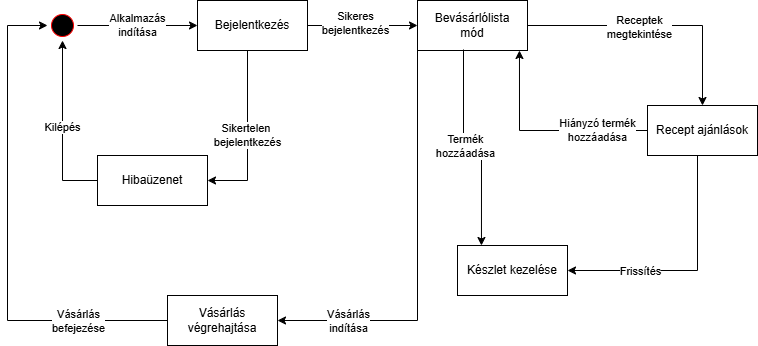

The diagram above was exported from draw.io. Its source (the exported page's mxGraphModel, read from the mxfile embedded in the PNG):
<mxGraphModel dx="1434" dy="780" grid="1" gridSize="10" guides="1" tooltips="1" connect="1" arrows="1" fold="1" page="1" pageScale="1" pageWidth="827" pageHeight="1169" math="0" shadow="0">
  <root>
    <mxCell id="0" />
    <mxCell id="1" parent="0" />
    <mxCell id="3rqaHfNZF6HbLEbGhWNx-10" value="Alkalmazás&lt;div&gt;indítása&lt;/div&gt;" style="edgeStyle=orthogonalEdgeStyle;rounded=0;orthogonalLoop=1;jettySize=auto;html=1;entryX=0;entryY=0.5;entryDx=0;entryDy=0;" edge="1" parent="1" source="3rqaHfNZF6HbLEbGhWNx-7" target="3rqaHfNZF6HbLEbGhWNx-12">
      <mxGeometry relative="1" as="geometry">
        <mxPoint x="220" y="100" as="targetPoint" />
      </mxGeometry>
    </mxCell>
    <mxCell id="3rqaHfNZF6HbLEbGhWNx-7" value="" style="ellipse;html=1;shape=startState;fillColor=#000000;strokeColor=#ff0000;" vertex="1" parent="1">
      <mxGeometry x="90" y="85" width="30" height="30" as="geometry" />
    </mxCell>
    <mxCell id="3rqaHfNZF6HbLEbGhWNx-15" value="Sikertelen&amp;nbsp;&lt;div&gt;bejelentkezés&lt;/div&gt;" style="edgeStyle=orthogonalEdgeStyle;rounded=0;orthogonalLoop=1;jettySize=auto;html=1;entryX=1;entryY=0.5;entryDx=0;entryDy=0;" edge="1" parent="1" source="3rqaHfNZF6HbLEbGhWNx-12" target="3rqaHfNZF6HbLEbGhWNx-13">
      <mxGeometry relative="1" as="geometry">
        <mxPoint x="295" y="260" as="targetPoint" />
        <Array as="points">
          <mxPoint x="290" y="255" />
        </Array>
        <mxPoint as="offset" />
      </mxGeometry>
    </mxCell>
    <mxCell id="3rqaHfNZF6HbLEbGhWNx-17" style="edgeStyle=orthogonalEdgeStyle;rounded=0;orthogonalLoop=1;jettySize=auto;html=1;" edge="1" parent="1" source="3rqaHfNZF6HbLEbGhWNx-12" target="3rqaHfNZF6HbLEbGhWNx-18">
      <mxGeometry relative="1" as="geometry">
        <mxPoint x="420" y="100" as="targetPoint" />
      </mxGeometry>
    </mxCell>
    <mxCell id="3rqaHfNZF6HbLEbGhWNx-19" value="Sikeres&lt;div&gt;bejelentkezés&lt;/div&gt;" style="edgeLabel;html=1;align=center;verticalAlign=middle;resizable=0;points=[];" vertex="1" connectable="0" parent="3rqaHfNZF6HbLEbGhWNx-17">
      <mxGeometry x="-0.1455" y="3" relative="1" as="geometry">
        <mxPoint as="offset" />
      </mxGeometry>
    </mxCell>
    <mxCell id="3rqaHfNZF6HbLEbGhWNx-12" value="Bejelentkezés" style="html=1;whiteSpace=wrap;" vertex="1" parent="1">
      <mxGeometry x="240" y="75" width="110" height="50" as="geometry" />
    </mxCell>
    <mxCell id="3rqaHfNZF6HbLEbGhWNx-14" value="Kilépés" style="edgeStyle=orthogonalEdgeStyle;rounded=0;orthogonalLoop=1;jettySize=auto;html=1;" edge="1" parent="1" source="3rqaHfNZF6HbLEbGhWNx-13" target="3rqaHfNZF6HbLEbGhWNx-7">
      <mxGeometry relative="1" as="geometry" />
    </mxCell>
    <mxCell id="3rqaHfNZF6HbLEbGhWNx-13" value="Hibaüzenet" style="html=1;whiteSpace=wrap;" vertex="1" parent="1">
      <mxGeometry x="140" y="230" width="110" height="50" as="geometry" />
    </mxCell>
    <mxCell id="3rqaHfNZF6HbLEbGhWNx-28" style="edgeStyle=orthogonalEdgeStyle;rounded=0;orthogonalLoop=1;jettySize=auto;html=1;entryX=0.5;entryY=0;entryDx=0;entryDy=0;" edge="1" parent="1" source="3rqaHfNZF6HbLEbGhWNx-18" target="3rqaHfNZF6HbLEbGhWNx-21">
      <mxGeometry relative="1" as="geometry" />
    </mxCell>
    <mxCell id="3rqaHfNZF6HbLEbGhWNx-29" value="Receptek&lt;div&gt;megtekintése&lt;/div&gt;" style="edgeLabel;html=1;align=center;verticalAlign=middle;resizable=0;points=[];" vertex="1" connectable="0" parent="3rqaHfNZF6HbLEbGhWNx-28">
      <mxGeometry x="-0.1294" y="-1" relative="1" as="geometry">
        <mxPoint as="offset" />
      </mxGeometry>
    </mxCell>
    <mxCell id="3rqaHfNZF6HbLEbGhWNx-30" style="edgeStyle=orthogonalEdgeStyle;rounded=0;orthogonalLoop=1;jettySize=auto;html=1;exitX=0;exitY=1;exitDx=0;exitDy=0;entryX=1;entryY=0.5;entryDx=0;entryDy=0;" edge="1" parent="1" source="3rqaHfNZF6HbLEbGhWNx-18" target="3rqaHfNZF6HbLEbGhWNx-22">
      <mxGeometry relative="1" as="geometry" />
    </mxCell>
    <mxCell id="3rqaHfNZF6HbLEbGhWNx-31" value="Vásárlás&lt;div&gt;indítása&lt;/div&gt;" style="edgeLabel;html=1;align=center;verticalAlign=middle;resizable=0;points=[];" vertex="1" connectable="0" parent="3rqaHfNZF6HbLEbGhWNx-30">
      <mxGeometry x="0.4732" y="-3" relative="1" as="geometry">
        <mxPoint x="-38" y="3" as="offset" />
      </mxGeometry>
    </mxCell>
    <mxCell id="3rqaHfNZF6HbLEbGhWNx-18" value="Bevásárlólista&lt;div&gt;mód&lt;/div&gt;" style="html=1;whiteSpace=wrap;" vertex="1" parent="1">
      <mxGeometry x="460" y="75" width="110" height="50" as="geometry" />
    </mxCell>
    <mxCell id="3rqaHfNZF6HbLEbGhWNx-20" value="Készlet kezelése" style="html=1;whiteSpace=wrap;" vertex="1" parent="1">
      <mxGeometry x="500" y="320" width="110" height="50" as="geometry" />
    </mxCell>
    <mxCell id="3rqaHfNZF6HbLEbGhWNx-35" style="edgeStyle=orthogonalEdgeStyle;rounded=0;orthogonalLoop=1;jettySize=auto;html=1;entryX=1;entryY=0.5;entryDx=0;entryDy=0;" edge="1" parent="1" source="3rqaHfNZF6HbLEbGhWNx-21" target="3rqaHfNZF6HbLEbGhWNx-20">
      <mxGeometry relative="1" as="geometry">
        <mxPoint x="780" y="330" as="targetPoint" />
        <Array as="points">
          <mxPoint x="740" y="345" />
        </Array>
      </mxGeometry>
    </mxCell>
    <mxCell id="3rqaHfNZF6HbLEbGhWNx-36" value="Frissítés" style="edgeLabel;html=1;align=center;verticalAlign=middle;resizable=0;points=[];" vertex="1" connectable="0" parent="3rqaHfNZF6HbLEbGhWNx-35">
      <mxGeometry x="0.4122" relative="1" as="geometry">
        <mxPoint as="offset" />
      </mxGeometry>
    </mxCell>
    <mxCell id="3rqaHfNZF6HbLEbGhWNx-21" value="Recept ajánlások" style="html=1;whiteSpace=wrap;" vertex="1" parent="1">
      <mxGeometry x="690" y="180" width="110" height="50" as="geometry" />
    </mxCell>
    <mxCell id="3rqaHfNZF6HbLEbGhWNx-24" style="edgeStyle=orthogonalEdgeStyle;rounded=0;orthogonalLoop=1;jettySize=auto;html=1;entryX=0;entryY=0.5;entryDx=0;entryDy=0;" edge="1" parent="1" source="3rqaHfNZF6HbLEbGhWNx-22" target="3rqaHfNZF6HbLEbGhWNx-7">
      <mxGeometry relative="1" as="geometry">
        <Array as="points">
          <mxPoint x="50" y="395" />
          <mxPoint x="50" y="100" />
        </Array>
      </mxGeometry>
    </mxCell>
    <mxCell id="3rqaHfNZF6HbLEbGhWNx-25" value="Vásárlás&lt;div&gt;befejezése&lt;/div&gt;" style="edgeLabel;html=1;align=center;verticalAlign=middle;resizable=0;points=[];" vertex="1" connectable="0" parent="3rqaHfNZF6HbLEbGhWNx-24">
      <mxGeometry x="-0.5152" y="1" relative="1" as="geometry">
        <mxPoint x="30" y="-1" as="offset" />
      </mxGeometry>
    </mxCell>
    <mxCell id="3rqaHfNZF6HbLEbGhWNx-22" value="Vásárlás&lt;div&gt;végrehajtása&lt;/div&gt;" style="html=1;whiteSpace=wrap;" vertex="1" parent="1">
      <mxGeometry x="210" y="370" width="110" height="50" as="geometry" />
    </mxCell>
    <mxCell id="3rqaHfNZF6HbLEbGhWNx-26" style="edgeStyle=orthogonalEdgeStyle;rounded=0;orthogonalLoop=1;jettySize=auto;html=1;entryX=0.436;entryY=0.02;entryDx=0;entryDy=0;entryPerimeter=0;" edge="1" parent="1">
      <mxGeometry relative="1" as="geometry">
        <mxPoint x="506" y="124" as="sourcePoint" />
        <mxPoint x="523.96" y="320" as="targetPoint" />
        <Array as="points">
          <mxPoint x="506" y="222" />
          <mxPoint x="524" y="222" />
        </Array>
      </mxGeometry>
    </mxCell>
    <mxCell id="3rqaHfNZF6HbLEbGhWNx-27" value="Termék&lt;div&gt;hozzáadása&lt;/div&gt;" style="edgeLabel;html=1;align=center;verticalAlign=middle;resizable=0;points=[];" vertex="1" connectable="0" parent="3rqaHfNZF6HbLEbGhWNx-26">
      <mxGeometry x="-0.102" y="1" relative="1" as="geometry">
        <mxPoint as="offset" />
      </mxGeometry>
    </mxCell>
    <mxCell id="3rqaHfNZF6HbLEbGhWNx-32" style="edgeStyle=orthogonalEdgeStyle;rounded=0;orthogonalLoop=1;jettySize=auto;html=1;entryX=0.927;entryY=1;entryDx=0;entryDy=0;entryPerimeter=0;" edge="1" parent="1" source="3rqaHfNZF6HbLEbGhWNx-21" target="3rqaHfNZF6HbLEbGhWNx-18">
      <mxGeometry relative="1" as="geometry" />
    </mxCell>
    <mxCell id="3rqaHfNZF6HbLEbGhWNx-33" value="Hiányzó termék&lt;div&gt;hozzáadása&lt;/div&gt;" style="edgeLabel;html=1;align=center;verticalAlign=middle;resizable=0;points=[];" vertex="1" connectable="0" parent="3rqaHfNZF6HbLEbGhWNx-32">
      <mxGeometry x="-0.5096" y="-1" relative="1" as="geometry">
        <mxPoint as="offset" />
      </mxGeometry>
    </mxCell>
  </root>
</mxGraphModel>